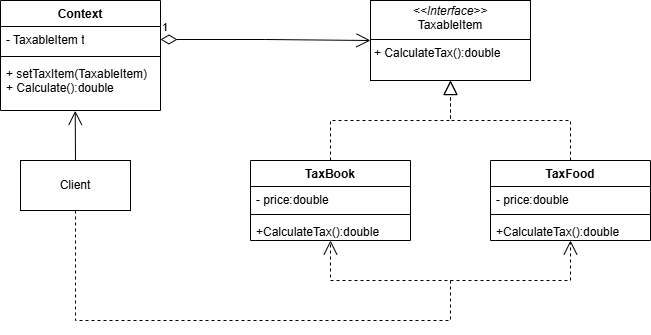

The diagram above was exported from draw.io. Its source (the exported page's mxGraphModel, read from the mxfile embedded in the PNG):
<mxGraphModel dx="1498" dy="635" grid="1" gridSize="10" guides="1" tooltips="1" connect="1" arrows="1" fold="1" page="1" pageScale="1" pageWidth="827" pageHeight="1169" math="0" shadow="0">
  <root>
    <mxCell id="WIyWlLk6GJQsqaUBKTNV-0" />
    <mxCell id="WIyWlLk6GJQsqaUBKTNV-1" parent="WIyWlLk6GJQsqaUBKTNV-0" />
    <mxCell id="VUakysRUwWSCCEvg6xeu-0" value="Context" style="swimlane;fontStyle=1;align=center;verticalAlign=top;childLayout=stackLayout;horizontal=1;startSize=26;horizontalStack=0;resizeParent=1;resizeParentMax=0;resizeLast=0;collapsible=1;marginBottom=0;whiteSpace=wrap;html=1;" vertex="1" parent="WIyWlLk6GJQsqaUBKTNV-1">
      <mxGeometry x="150" y="40" width="160" height="110" as="geometry" />
    </mxCell>
    <mxCell id="VUakysRUwWSCCEvg6xeu-1" value="- TaxableItem t" style="text;strokeColor=none;fillColor=none;align=left;verticalAlign=top;spacingLeft=4;spacingRight=4;overflow=hidden;rotatable=0;points=[[0,0.5],[1,0.5]];portConstraint=eastwest;whiteSpace=wrap;html=1;" vertex="1" parent="VUakysRUwWSCCEvg6xeu-0">
      <mxGeometry y="26" width="160" height="26" as="geometry" />
    </mxCell>
    <mxCell id="VUakysRUwWSCCEvg6xeu-2" value="" style="line;strokeWidth=1;fillColor=none;align=left;verticalAlign=middle;spacingTop=-1;spacingLeft=3;spacingRight=3;rotatable=0;labelPosition=right;points=[];portConstraint=eastwest;strokeColor=inherit;" vertex="1" parent="VUakysRUwWSCCEvg6xeu-0">
      <mxGeometry y="52" width="160" height="8" as="geometry" />
    </mxCell>
    <mxCell id="VUakysRUwWSCCEvg6xeu-3" value="+ setTaxItem(TaxableItem)&lt;div&gt;+ Calculate():double&lt;/div&gt;" style="text;strokeColor=none;fillColor=none;align=left;verticalAlign=top;spacingLeft=4;spacingRight=4;overflow=hidden;rotatable=0;points=[[0,0.5],[1,0.5]];portConstraint=eastwest;whiteSpace=wrap;html=1;" vertex="1" parent="VUakysRUwWSCCEvg6xeu-0">
      <mxGeometry y="60" width="160" height="50" as="geometry" />
    </mxCell>
    <mxCell id="VUakysRUwWSCCEvg6xeu-9" value="&lt;p style=&quot;margin:0px;margin-top:4px;text-align:center;&quot;&gt;&lt;i&gt;&amp;lt;&amp;lt;Interface&amp;gt;&amp;gt;&lt;/i&gt;&lt;br&gt;TaxableItem&lt;/p&gt;&lt;hr size=&quot;1&quot; style=&quot;border-style:solid;&quot;&gt;&lt;p style=&quot;margin:0px;margin-left:4px;&quot;&gt;+ CalculateTax():double&lt;/p&gt;" style="verticalAlign=top;align=left;overflow=fill;html=1;whiteSpace=wrap;" vertex="1" parent="WIyWlLk6GJQsqaUBKTNV-1">
      <mxGeometry x="520" y="40" width="160" height="80" as="geometry" />
    </mxCell>
    <mxCell id="VUakysRUwWSCCEvg6xeu-10" value="TaxBook&lt;div&gt;&lt;br&gt;&lt;/div&gt;" style="swimlane;fontStyle=1;align=center;verticalAlign=top;childLayout=stackLayout;horizontal=1;startSize=26;horizontalStack=0;resizeParent=1;resizeParentMax=0;resizeLast=0;collapsible=1;marginBottom=0;whiteSpace=wrap;html=1;" vertex="1" parent="WIyWlLk6GJQsqaUBKTNV-1">
      <mxGeometry x="400" y="200" width="160" height="80" as="geometry" />
    </mxCell>
    <mxCell id="VUakysRUwWSCCEvg6xeu-11" value="- price:double" style="text;strokeColor=none;fillColor=none;align=left;verticalAlign=top;spacingLeft=4;spacingRight=4;overflow=hidden;rotatable=0;points=[[0,0.5],[1,0.5]];portConstraint=eastwest;whiteSpace=wrap;html=1;" vertex="1" parent="VUakysRUwWSCCEvg6xeu-10">
      <mxGeometry y="26" width="160" height="24" as="geometry" />
    </mxCell>
    <mxCell id="VUakysRUwWSCCEvg6xeu-12" value="" style="line;strokeWidth=1;fillColor=none;align=left;verticalAlign=middle;spacingTop=-1;spacingLeft=3;spacingRight=3;rotatable=0;labelPosition=right;points=[];portConstraint=eastwest;strokeColor=inherit;" vertex="1" parent="VUakysRUwWSCCEvg6xeu-10">
      <mxGeometry y="50" width="160" height="8" as="geometry" />
    </mxCell>
    <mxCell id="VUakysRUwWSCCEvg6xeu-13" value="+CalculateTax():double" style="text;strokeColor=none;fillColor=none;align=left;verticalAlign=top;spacingLeft=4;spacingRight=4;overflow=hidden;rotatable=0;points=[[0,0.5],[1,0.5]];portConstraint=eastwest;whiteSpace=wrap;html=1;" vertex="1" parent="VUakysRUwWSCCEvg6xeu-10">
      <mxGeometry y="58" width="160" height="22" as="geometry" />
    </mxCell>
    <mxCell id="VUakysRUwWSCCEvg6xeu-16" value="&lt;div&gt;TaxFood&lt;/div&gt;" style="swimlane;fontStyle=1;align=center;verticalAlign=top;childLayout=stackLayout;horizontal=1;startSize=26;horizontalStack=0;resizeParent=1;resizeParentMax=0;resizeLast=0;collapsible=1;marginBottom=0;whiteSpace=wrap;html=1;" vertex="1" parent="WIyWlLk6GJQsqaUBKTNV-1">
      <mxGeometry x="640" y="200" width="160" height="80" as="geometry" />
    </mxCell>
    <mxCell id="VUakysRUwWSCCEvg6xeu-17" value="- price:double" style="text;strokeColor=none;fillColor=none;align=left;verticalAlign=top;spacingLeft=4;spacingRight=4;overflow=hidden;rotatable=0;points=[[0,0.5],[1,0.5]];portConstraint=eastwest;whiteSpace=wrap;html=1;" vertex="1" parent="VUakysRUwWSCCEvg6xeu-16">
      <mxGeometry y="26" width="160" height="24" as="geometry" />
    </mxCell>
    <mxCell id="VUakysRUwWSCCEvg6xeu-18" value="" style="line;strokeWidth=1;fillColor=none;align=left;verticalAlign=middle;spacingTop=-1;spacingLeft=3;spacingRight=3;rotatable=0;labelPosition=right;points=[];portConstraint=eastwest;strokeColor=inherit;" vertex="1" parent="VUakysRUwWSCCEvg6xeu-16">
      <mxGeometry y="50" width="160" height="8" as="geometry" />
    </mxCell>
    <mxCell id="VUakysRUwWSCCEvg6xeu-19" value="+CalculateTax():double" style="text;strokeColor=none;fillColor=none;align=left;verticalAlign=top;spacingLeft=4;spacingRight=4;overflow=hidden;rotatable=0;points=[[0,0.5],[1,0.5]];portConstraint=eastwest;whiteSpace=wrap;html=1;" vertex="1" parent="VUakysRUwWSCCEvg6xeu-16">
      <mxGeometry y="58" width="160" height="22" as="geometry" />
    </mxCell>
    <mxCell id="VUakysRUwWSCCEvg6xeu-24" value="Client" style="html=1;whiteSpace=wrap;" vertex="1" parent="WIyWlLk6GJQsqaUBKTNV-1">
      <mxGeometry x="170" y="200" width="110" height="50" as="geometry" />
    </mxCell>
    <mxCell id="VUakysRUwWSCCEvg6xeu-25" value="1" style="endArrow=open;html=1;endSize=12;startArrow=diamondThin;startSize=14;startFill=0;edgeStyle=orthogonalEdgeStyle;align=left;verticalAlign=bottom;rounded=0;entryX=0;entryY=0.5;entryDx=0;entryDy=0;exitX=1;exitY=0.5;exitDx=0;exitDy=0;" edge="1" parent="WIyWlLk6GJQsqaUBKTNV-1" source="VUakysRUwWSCCEvg6xeu-1" target="VUakysRUwWSCCEvg6xeu-9">
      <mxGeometry x="-1" y="3" relative="1" as="geometry">
        <mxPoint x="320" y="79.5" as="sourcePoint" />
        <mxPoint x="480" y="79.5" as="targetPoint" />
        <Array as="points">
          <mxPoint x="415" y="79" />
          <mxPoint x="415" y="80" />
        </Array>
      </mxGeometry>
    </mxCell>
    <mxCell id="VUakysRUwWSCCEvg6xeu-26" value="" style="endArrow=block;dashed=1;endFill=0;endSize=12;html=1;rounded=0;exitX=0.5;exitY=0;exitDx=0;exitDy=0;entryX=0.5;entryY=1;entryDx=0;entryDy=0;" edge="1" parent="WIyWlLk6GJQsqaUBKTNV-1" source="VUakysRUwWSCCEvg6xeu-10" target="VUakysRUwWSCCEvg6xeu-9">
      <mxGeometry width="160" relative="1" as="geometry">
        <mxPoint x="420" y="150" as="sourcePoint" />
        <mxPoint x="660" y="150" as="targetPoint" />
        <Array as="points">
          <mxPoint x="480" y="160" />
          <mxPoint x="600" y="160" />
        </Array>
      </mxGeometry>
    </mxCell>
    <mxCell id="VUakysRUwWSCCEvg6xeu-27" value="" style="endArrow=block;dashed=1;endFill=0;endSize=12;html=1;rounded=0;exitX=0.5;exitY=0;exitDx=0;exitDy=0;" edge="1" parent="WIyWlLk6GJQsqaUBKTNV-1" source="VUakysRUwWSCCEvg6xeu-16">
      <mxGeometry width="160" relative="1" as="geometry">
        <mxPoint x="720" y="190" as="sourcePoint" />
        <mxPoint x="600" y="120" as="targetPoint" />
        <Array as="points">
          <mxPoint x="720" y="160" />
          <mxPoint x="600" y="160" />
        </Array>
      </mxGeometry>
    </mxCell>
    <mxCell id="VUakysRUwWSCCEvg6xeu-28" value="" style="endArrow=open;endSize=12;dashed=1;html=1;rounded=0;entryX=0.5;entryY=1;entryDx=0;entryDy=0;exitX=0.5;exitY=1;exitDx=0;exitDy=0;" edge="1" parent="WIyWlLk6GJQsqaUBKTNV-1" source="VUakysRUwWSCCEvg6xeu-24" target="VUakysRUwWSCCEvg6xeu-10">
      <mxGeometry width="160" relative="1" as="geometry">
        <mxPoint x="160" y="360" as="sourcePoint" />
        <mxPoint x="520" y="390" as="targetPoint" />
        <Array as="points">
          <mxPoint x="225" y="360" />
          <mxPoint x="600" y="360" />
          <mxPoint x="600" y="320" />
          <mxPoint x="480" y="320" />
        </Array>
      </mxGeometry>
    </mxCell>
    <mxCell id="VUakysRUwWSCCEvg6xeu-29" value="" style="endArrow=open;endSize=12;dashed=1;html=1;rounded=0;entryX=0.5;entryY=1;entryDx=0;entryDy=0;" edge="1" parent="WIyWlLk6GJQsqaUBKTNV-1" target="VUakysRUwWSCCEvg6xeu-16">
      <mxGeometry width="160" relative="1" as="geometry">
        <mxPoint x="600" y="320" as="sourcePoint" />
        <mxPoint x="800" y="320" as="targetPoint" />
        <Array as="points">
          <mxPoint x="720" y="320" />
        </Array>
      </mxGeometry>
    </mxCell>
    <mxCell id="VUakysRUwWSCCEvg6xeu-30" value="" style="endArrow=open;endFill=1;endSize=12;html=1;rounded=0;exitX=0.5;exitY=0;exitDx=0;exitDy=0;entryX=0.467;entryY=1.006;entryDx=0;entryDy=0;entryPerimeter=0;" edge="1" parent="WIyWlLk6GJQsqaUBKTNV-1" source="VUakysRUwWSCCEvg6xeu-24" target="VUakysRUwWSCCEvg6xeu-3">
      <mxGeometry width="160" relative="1" as="geometry">
        <mxPoint x="210" y="160" as="sourcePoint" />
        <mxPoint x="440" y="170" as="targetPoint" />
        <Array as="points" />
      </mxGeometry>
    </mxCell>
  </root>
</mxGraphModel>